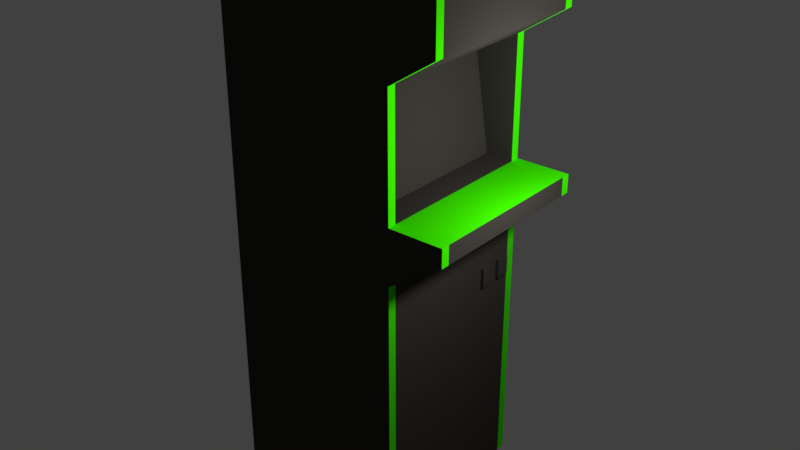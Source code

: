 # Source: arcade2_p1.blend  (saved by Blender 2.79.0; exported with 4.5.12 LTS)
import bpy
from mathutils import Matrix  # noqa: F401  (used for matrix-valued properties, if any)

bpy.ops.wm.read_factory_settings(use_empty=True)
scene = bpy.context.scene
scene.name = 'Scene'

# ---- collections
col_collection_1 = bpy.data.collections.new('Collection 1'); scene.collection.children.link(col_collection_1)

# ---- materials (node trees are filled in below, after node groups)
mat_material_001 = bpy.data.materials.new('Material.001')
mat_material_001.alpha_threshold = 0.0
mat_material_001.use_transparent_shadow = False
mat_material_001.diffuse_color = (0.04445, 0.04015, 0.0338, 1.0)
mat_material_001.roughness = 0.5
mat_material_002 = bpy.data.materials.new('Material.002')
mat_material_002.alpha_threshold = 0.0
mat_material_002.use_transparent_shadow = False
mat_material_002.diffuse_color = (0.04535, 0.8, 0.0, 1.0)
mat_material_002.roughness = 0.5

# ---- material node trees

# ---- world
world_world = bpy.data.worlds.new('World'); scene.world = world_world
world_world.color = (0.05088, 0.05088, 0.05088)
world_world.use_sun_shadow = False
world_world.sun_shadow_jitter_overblur = 0.0
world_world.cycles.sampling_method = 'MANUAL'

# ---- lights
light_point = bpy.data.lights.new('Point', 'POINT')
light_point.transmission_factor = 0.0
light_point.energy = 100.0
light_point.shadow_buffer_clip_start = 0.5
light_point.shadow_soft_size = 0.1
light_point.shadow_maximum_resolution = 0.006
light_point.use_absolute_resolution = True

# ---- meshes
me_cube_001 = bpy.data.meshes.new('Cube.001')
me_cube_001.from_pydata([(1.036, 0.4405, 2.358), (1.036, 0.4405, 2.565), (1.036, 0.5959, 2.358), (1.036, 0.5959, 2.565), (1.036, 0.6996, 2.358), (1.036, 0.6996, 2.565), (1.036, 0.855, 2.358), (1.036, 0.855, 2.565), (-1.0, -1.0, 0.0), (-1.0, -1.0, 3.0), (-1.0, 1.0, 0.0), (-1.0, 1.0, 3.0), (1.0, -1.0, 0.0), (1.0, -1.0, 3.0), (1.0, 1.0, 0.0), (1.0, 1.0, 3.0), (-1.0, -1.0, 3.4), (-1.0, 1.0, 3.4), (1.6, -1.0, 3.4), (1.6, 1.0, 3.4), (-1.0, -1.0, 3.6), (-1.0, 1.0, 3.6), (1.6, -1.0, 3.6), (1.6, 1.0, 3.6), (1.0, -1.0, 3.4), (1.0, -1.0, 3.6), (1.0, 1.0, 3.6), (1.0, 1.0, 3.4), (-1.0, -1.0, 4.917), (-1.0, 1.0, 4.917), (1.0, -1.0, 4.917), (1.0, 1.0, 4.917), (-1.0, -1.0, 5.243), (-1.0, 1.0, 5.243), (1.5, -1.0, 5.243), (1.5, 1.0, 5.243), (-1.0, -1.0, 5.844), (-1.0, 1.0, 5.844), (1.5, -1.0, 5.844), (1.5, 1.0, 5.844), (-1.0, -1.0, 6.021), (-1.0, 1.0, 6.021), (0.9, -1.0, 6.021), (0.9, 1.0, 6.021), (-1.0, 0.9, 0.0), (-1.0, 0.9, 3.0), (1.0, 0.9, 0.0), (1.0, 0.9, 3.0), (-1.0, 0.9, 3.4), (1.6, 0.9, 3.4), (-1.0, 0.9, 3.6), (1.6, 0.9, 3.6), (1.0, 0.9, 3.6), (-1.0, 0.9, 4.917), (1.0, 0.9, 4.917), (-1.0, 0.9, 5.243), (1.5, 0.9, 5.243), (-1.0, 0.9, 5.844), (1.5, 0.9, 5.844), (-1.0, 0.9, 6.021), (0.9, 0.9, 6.021), (-1.0, -0.905, 0.0), (1.0, -0.905, 3.0), (1.6, -0.905, 3.4), (1.6, -0.905, 3.6), (-1.0, -0.905, 3.0), (1.0, -0.905, 0.0), (-1.0, -0.905, 3.4), (-1.0, -0.905, 3.6), (1.0, -0.905, 3.6), (-1.0, -0.905, 4.917), (1.0, -0.905, 4.917), (-1.0, -0.905, 5.243), (1.5, -0.905, 5.243), (-1.0, -0.905, 5.844), (1.5, -0.905, 5.844), (-1.0, -0.905, 6.021), (0.9, -0.905, 6.021), (0.6972, 0.9, 3.607), (0.5078, 0.9, 4.791), (0.6972, -0.905, 3.607), (0.5078, -0.905, 4.791), (1.0, 0.5959, 2.565), (1.0, 0.4405, 2.565), (1.0, 0.4405, 2.358), (1.0, 0.5959, 2.358), (1.0, 0.855, 2.565), (1.0, 0.6996, 2.358), (1.0, 0.6996, 2.565), (1.0, 0.855, 2.358)], [], [(2, 3, 1, 0), (0, 1, 83, 84), (3, 82, 83, 1), (6, 7, 5, 4), (4, 5, 88, 87), (7, 86, 88, 5), (44, 45, 11, 10), (10, 11, 15, 14), (66, 62, 13, 12), (12, 13, 9, 8), (61, 66, 12, 8), (9, 13, 24, 16), (49, 19, 23, 51), (15, 27, 19), (47, 15, 19, 49), (65, 9, 16, 67), (64, 69, 25, 22), (67, 16, 20, 68), (16, 24, 25, 20), (19, 27, 26, 23), (24, 13, 18), (25, 24, 18, 22), (26, 27, 17, 21), (27, 15, 11, 17), (68, 20, 28, 70), (54, 31, 35, 56), (52, 26, 31, 54), (20, 25, 30, 28), (26, 21, 29, 31), (35, 33, 37, 39), (28, 30, 34, 32), (31, 29, 33, 35), (70, 28, 32, 72), (39, 37, 41, 43), (72, 32, 36, 74), (56, 35, 39, 58), (32, 34, 38, 36), (60, 43, 41, 59), (74, 36, 40, 76), (58, 39, 43, 60), (36, 38, 42, 40), (75, 58, 60, 77), (37, 57, 59, 41), (77, 60, 59, 76), (73, 56, 58, 75), (33, 55, 57, 37), (29, 53, 55, 33), (54, 71, 81, 79), (71, 54, 56, 73), (21, 50, 53, 29), (17, 48, 50, 21), (23, 26, 52, 51), (11, 45, 48, 17), (62, 47, 49, 63), (63, 49, 51, 64), (10, 14, 46, 44), (14, 15, 47, 46), (61, 65, 45, 44), (8, 9, 65, 61), (18, 63, 64, 22), (13, 62, 63, 18), (30, 71, 73, 34), (25, 69, 71, 30), (34, 73, 75, 38), (42, 77, 76, 40), (38, 75, 77, 42), (57, 74, 76, 59), (55, 72, 74, 57), (53, 70, 72, 55), (50, 68, 70, 53), (48, 67, 68, 50), (51, 52, 69, 64), (45, 65, 67, 48), (44, 46, 66, 61), (46, 47, 86, 89, 87, 85, 84, 62, 66), (80, 78, 79, 81), (69, 52, 78, 80), (71, 69, 80, 81), (52, 54, 79, 78), (89, 86, 7, 6), (62, 84, 83, 82, 85, 87, 88, 86, 47), (85, 82, 3, 2), (87, 89, 6, 4), (84, 85, 2, 0)])
me_cube_001.polygons.foreach_set('material_index', [0, 0, 0, 0, 0, 0, 1, 0, 1, 0, 1, 0, 1, 0, 1, 1, 1, 1, 0, 0, 0, 0, 0, 0, 1, 1, 1, 0, 0, 0, 0, 0, 1, 0, 1, 1, 0, 1, 1, 1, 0, 0, 1, 0, 0, 1, 1, 0, 0, 1, 1, 1, 1, 0, 0, 1, 1, 0, 1, 1, 1, 1, 1, 1, 1, 1, 0, 0, 0, 0, 0, 1, 0, 0, 0, 0, 0, 0, 0, 0, 0, 0, 0, 0])
me_cube_001.materials.append(mat_material_001)
me_cube_001.materials.append(mat_material_002)
me_cube_001.use_remesh_preserve_volume = False
me_cube_001.use_remesh_preserve_attributes = False
me_cube_001.use_mirror_vertex_groups = False
me_cube_001.update()

# ---- objects
ob_point = bpy.data.objects.new('Point', light_point)
ob_cube = bpy.data.objects.new('Cube', me_cube_001)

# ---- transforms, parenting, visibility, modifiers, constraints
ob_point.location = (2.085, 0.0, 3.5)
ob_point.lineart.crease_threshold = 0.0
ob_cube.location = (0.0, 0.0, 0.0)
ob_cube.scale = (0.7719, 0.7719, 0.7719)
ob_cube.lineart.crease_threshold = 0.0

# ---- collection membership
col_collection_1.objects.link(ob_point)
col_collection_1.objects.link(ob_cube)

# ---- scene / render settings (as saved in the file)
scene.frame_start = 1; scene.frame_end = 250; scene.frame_set(3)
scene.render.engine = 'BLENDER_EEVEE_NEXT'
scene.render.resolution_percentage = 50
scene.render.dither_intensity = 0.0
scene.cycles.use_denoising = False
scene.cycles.samples = 128
scene.cycles.sampling_pattern = 'TABULATED_SOBOL'
scene.cycles.use_adaptive_sampling = False
scene.cycles.use_light_tree = False
scene.cycles.blur_glossy = 0.0
scene.cycles.sample_clamp_indirect = 0.0
scene.view_settings.view_transform = 'Standard'
bpy.context.view_layer.update()

# ---- added for rendering (the .blend has no active camera): camera
cam_auto = bpy.data.cameras.new('AutoCamera')
cam_auto.lens = 50.0
cam_auto.sensor_width = 36.0
cam_auto.clip_end = 1000.0
ob_auto_camera = bpy.data.objects.new('AutoCamera', cam_auto)
scene.collection.objects.link(ob_auto_camera)
ob_auto_camera.location = (5.12841, -5.8762, 6.24126)
ob_auto_camera.rotation_euler = (1.09748, -7.21219e-08, 0.694738)
scene.camera = ob_auto_camera
bpy.context.view_layer.update()
